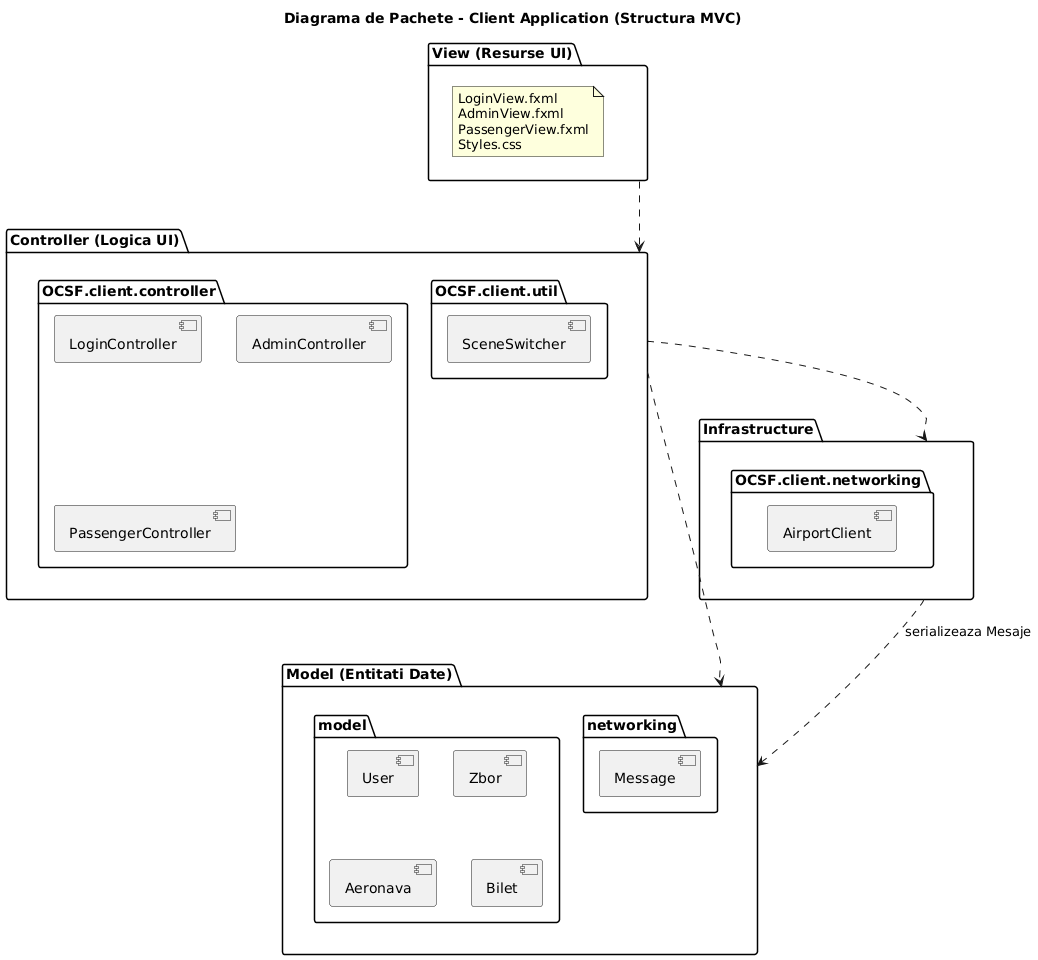

The diagram above was rendered by PlantUML. Its source (embedded in the PNG):
@startuml
title Diagrama de Pachete - Client Application (Structura MVC)

package "View (Resurse UI)" as V {
    note as FXML
        LoginView.fxml
        AdminView.fxml
        PassengerView.fxml
        Styles.css
    end note
}

package "Controller (Logica UI)" as C {
    package "OCSF.client.controller" {
        [LoginController]
        [AdminController]
        [PassengerController]
    }
    package "OCSF.client.util" {
        [SceneSwitcher]
    }
}

package "Model (Entitati Date)" as M {
    package "model" {
        [User]
        [Zbor]
        [Aeronava]
        [Bilet]
    }
    package "networking" {
        [Message]
    }
}

package "Infrastructure" {
    package "OCSF.client.networking" {
        [AirportClient]
    }
}

' Relatii de dependenta (Fluxul MVC)
V ..> C  
C ..> M 
C ..> Infrastructure 
Infrastructure ..> M : serializeaza Mesaje
@enduml